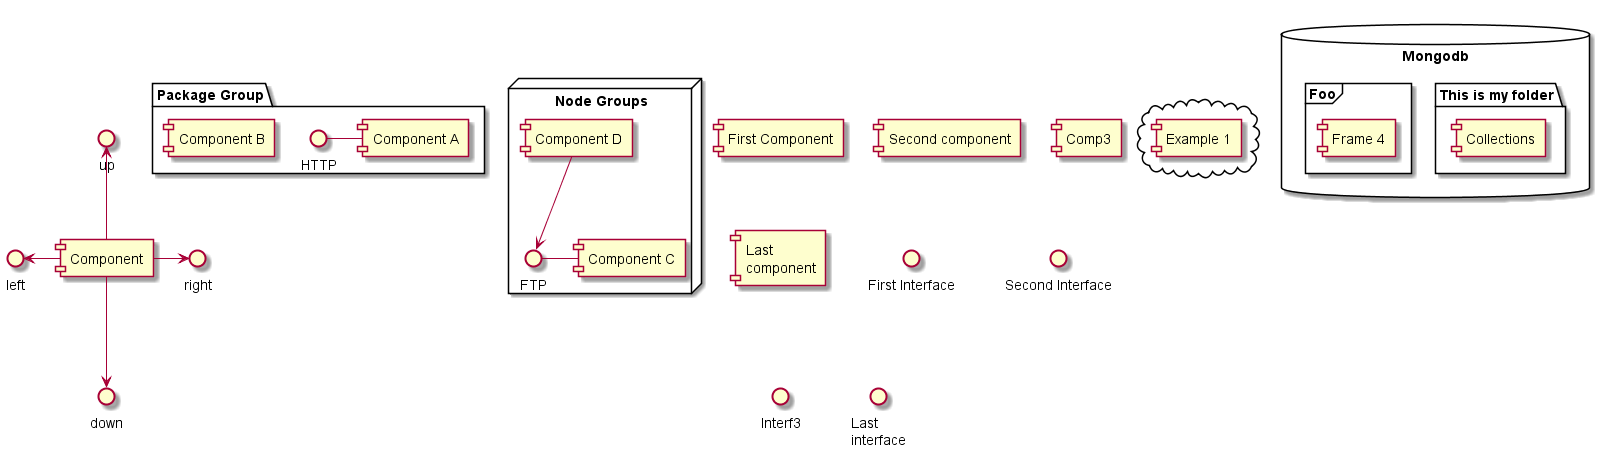

The diagram above was rendered by PlantUML. Its source (embedded in the PNG):
@startuml



[First Component]
[Second component] as Comp2  
component Comp3
component [Last\ncomponent] as Comp4

() "First Interface"
() "Second Interface" as Interf2
interface Interf3
interface "Last\ninterface" as Interf4

package "Package Group" {
  HTTP - [Component A]
  [Component B]
}

node "Node Groups" {
  FTP - [Component C]
  [Component D] --> FTP
} 

cloud {
  [Example 1]
}

database "Mongodb" {
    folder "This is my folder" {
	    [Collections]
    }
    frame "Foo" {
	    [Frame 4]
    }
}

[Component] -left-> left 
[Component] -right-> right 
[Component] -up-> up
[Component] -down-> down
@enduml